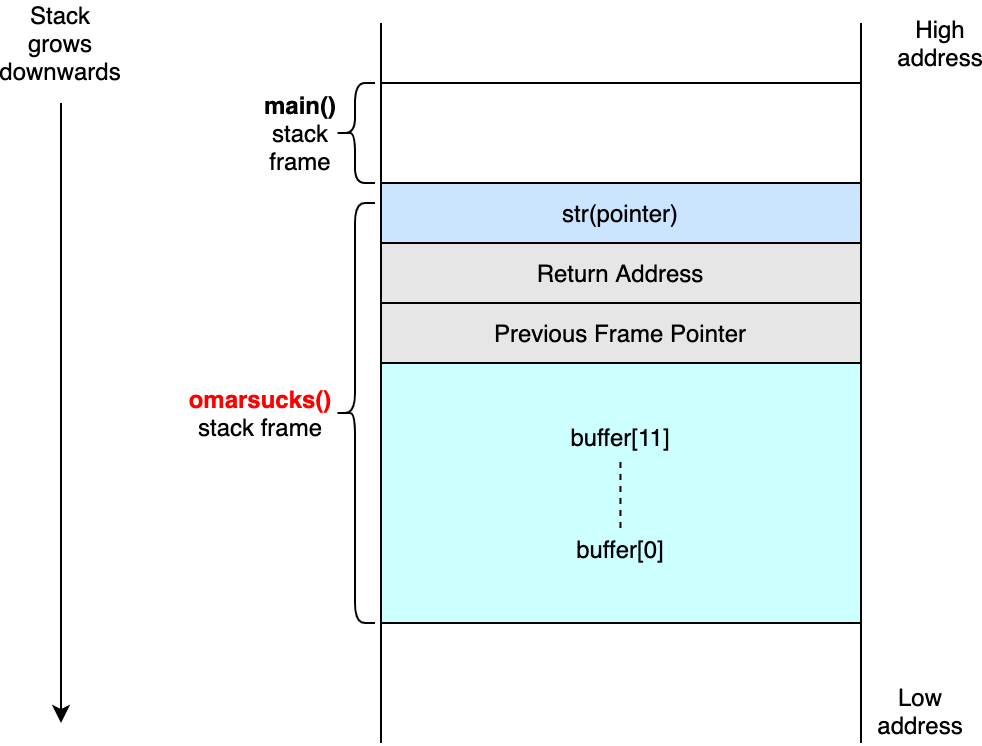

The diagram above was exported from draw.io. Its source (the exported page's mxGraphModel, read from the mxfile embedded in the PNG):
<mxGraphModel dx="918" dy="562" grid="1" gridSize="10" guides="1" tooltips="1" connect="1" arrows="1" fold="1" page="1" pageScale="1" pageWidth="850" pageHeight="1100" math="0" shadow="0">
  <root>
    <mxCell id="0" />
    <mxCell id="1" parent="0" />
    <mxCell id="jujHUyTNInfc9y0uT_YU-1" value="" style="endArrow=none;html=1;" edge="1" parent="1">
      <mxGeometry width="50" height="50" relative="1" as="geometry">
        <mxPoint x="320" y="640" as="sourcePoint" />
        <mxPoint x="320" y="280" as="targetPoint" />
      </mxGeometry>
    </mxCell>
    <mxCell id="jujHUyTNInfc9y0uT_YU-2" value="" style="endArrow=none;html=1;" edge="1" parent="1">
      <mxGeometry width="50" height="50" relative="1" as="geometry">
        <mxPoint x="560" y="640" as="sourcePoint" />
        <mxPoint x="560" y="280" as="targetPoint" />
      </mxGeometry>
    </mxCell>
    <mxCell id="jujHUyTNInfc9y0uT_YU-4" value="High address" style="text;html=1;strokeColor=none;fillColor=none;align=center;verticalAlign=middle;whiteSpace=wrap;rounded=0;" vertex="1" parent="1">
      <mxGeometry x="580" y="280" width="40" height="20" as="geometry" />
    </mxCell>
    <mxCell id="jujHUyTNInfc9y0uT_YU-5" value="Low&lt;br&gt;address" style="text;html=1;strokeColor=none;fillColor=none;align=center;verticalAlign=middle;whiteSpace=wrap;rounded=0;" vertex="1" parent="1">
      <mxGeometry x="570" y="614" width="40" height="20" as="geometry" />
    </mxCell>
    <mxCell id="jujHUyTNInfc9y0uT_YU-6" value="" style="endArrow=none;html=1;" edge="1" parent="1">
      <mxGeometry width="50" height="50" relative="1" as="geometry">
        <mxPoint x="320" y="310" as="sourcePoint" />
        <mxPoint x="560" y="310" as="targetPoint" />
      </mxGeometry>
    </mxCell>
    <mxCell id="jujHUyTNInfc9y0uT_YU-7" value="str(pointer)" style="rounded=0;whiteSpace=wrap;html=1;fillColor=#CCE5FF;" vertex="1" parent="1">
      <mxGeometry x="320" y="360" width="240" height="30" as="geometry" />
    </mxCell>
    <mxCell id="jujHUyTNInfc9y0uT_YU-8" value="Return Address" style="rounded=0;whiteSpace=wrap;html=1;fillColor=#E6E6E6;" vertex="1" parent="1">
      <mxGeometry x="320" y="390" width="240" height="30" as="geometry" />
    </mxCell>
    <mxCell id="jujHUyTNInfc9y0uT_YU-9" value="Previous Frame Pointer" style="rounded=0;whiteSpace=wrap;html=1;fillColor=#E6E6E6;" vertex="1" parent="1">
      <mxGeometry x="320" y="420" width="240" height="30" as="geometry" />
    </mxCell>
    <mxCell id="jujHUyTNInfc9y0uT_YU-10" value="buffer[11]&lt;br&gt;&lt;br&gt;&lt;br&gt;&lt;br&gt;buffer[0]" style="rounded=0;whiteSpace=wrap;html=1;fillColor=#CCFFFF;" vertex="1" parent="1">
      <mxGeometry x="320" y="450" width="240" height="130" as="geometry" />
    </mxCell>
    <mxCell id="jujHUyTNInfc9y0uT_YU-11" value="" style="endArrow=none;dashed=1;html=1;" edge="1" parent="1">
      <mxGeometry width="50" height="50" relative="1" as="geometry">
        <mxPoint x="439.73" y="532.5" as="sourcePoint" />
        <mxPoint x="439.73" y="497.5" as="targetPoint" />
        <Array as="points">
          <mxPoint x="439.73" y="532.5" />
        </Array>
      </mxGeometry>
    </mxCell>
    <mxCell id="jujHUyTNInfc9y0uT_YU-12" value="&lt;b&gt;main()&lt;br&gt;&lt;/b&gt;stack frame" style="text;html=1;strokeColor=none;fillColor=none;align=center;verticalAlign=middle;whiteSpace=wrap;rounded=0;" vertex="1" parent="1">
      <mxGeometry x="260" y="325" width="40" height="20" as="geometry" />
    </mxCell>
    <mxCell id="jujHUyTNInfc9y0uT_YU-13" value="" style="shape=curlyBracket;whiteSpace=wrap;html=1;rounded=1;" vertex="1" parent="1">
      <mxGeometry x="297" y="310" width="20" height="50" as="geometry" />
    </mxCell>
    <mxCell id="jujHUyTNInfc9y0uT_YU-14" value="&lt;b&gt;&lt;font color=&quot;#ff0000&quot;&gt;omarsucks()&lt;/font&gt;&lt;/b&gt;&lt;br&gt;stack frame" style="text;html=1;strokeColor=none;fillColor=none;align=center;verticalAlign=middle;whiteSpace=wrap;rounded=0;" vertex="1" parent="1">
      <mxGeometry x="240" y="465" width="40" height="20" as="geometry" />
    </mxCell>
    <mxCell id="jujHUyTNInfc9y0uT_YU-15" value="" style="shape=curlyBracket;whiteSpace=wrap;html=1;rounded=1;" vertex="1" parent="1">
      <mxGeometry x="297" y="370" width="20" height="210" as="geometry" />
    </mxCell>
    <mxCell id="jujHUyTNInfc9y0uT_YU-16" value="Stack grows downwards" style="text;html=1;strokeColor=none;fillColor=none;align=center;verticalAlign=middle;whiteSpace=wrap;rounded=0;" vertex="1" parent="1">
      <mxGeometry x="140" y="280" width="40" height="20" as="geometry" />
    </mxCell>
    <mxCell id="jujHUyTNInfc9y0uT_YU-17" value="" style="endArrow=classic;html=1;" edge="1" parent="1">
      <mxGeometry width="50" height="50" relative="1" as="geometry">
        <mxPoint x="160" y="320" as="sourcePoint" />
        <mxPoint x="160" y="630" as="targetPoint" />
      </mxGeometry>
    </mxCell>
  </root>
</mxGraphModel>